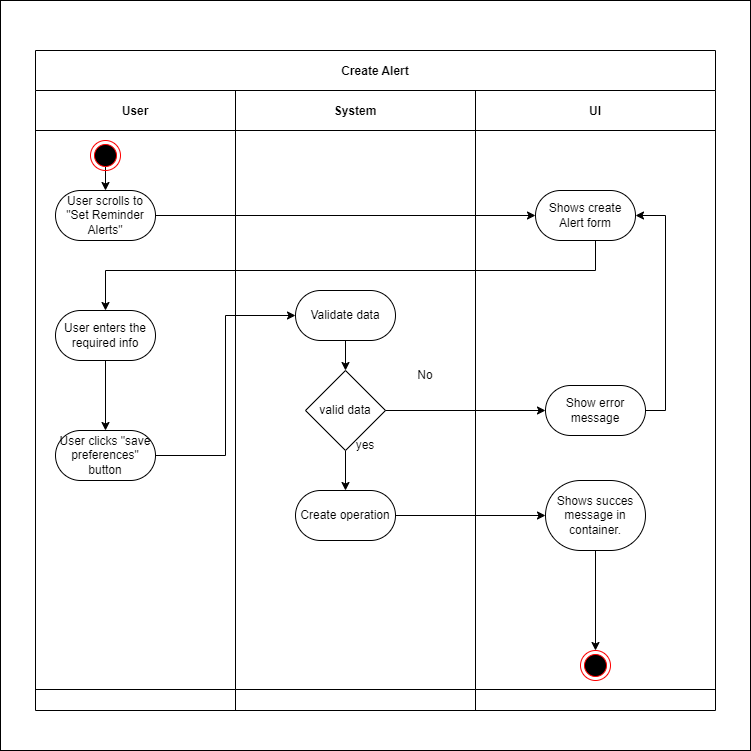

The diagram above was exported from draw.io. Its source (the exported page's mxGraphModel, read from the mxfile embedded in the PNG):
<mxGraphModel dx="1514" dy="796" grid="1" gridSize="10" guides="1" tooltips="1" connect="1" arrows="1" fold="1" page="1" pageScale="1" pageWidth="850" pageHeight="1100" math="0" shadow="0">
  <root>
    <mxCell id="0" />
    <mxCell id="1" parent="0" />
    <mxCell id="2" value="" style="rounded=0;whiteSpace=wrap;html=1;" vertex="1" parent="1">
      <mxGeometry x="50" y="40" width="750" height="750" as="geometry" />
    </mxCell>
    <mxCell id="3" value="Create Alert" style="shape=table;childLayout=tableLayout;startSize=40;collapsible=0;recursiveResize=0;expand=0;fillColor=none;fontStyle=1" vertex="1" parent="1">
      <mxGeometry x="85" y="90" width="680" height="660" as="geometry" />
    </mxCell>
    <mxCell id="4" value="" style="shape=tableRow;horizontal=0;swimlaneHead=0;swimlaneBody=0;top=0;left=0;bottom=0;right=0;fillColor=none;points=[[0,0.5],[1,0.5]];portConstraint=eastwest;startSize=0;collapsible=0;recursiveResize=0;expand=0;fontStyle=1;" vertex="1" parent="3">
      <mxGeometry y="40" width="680" height="599" as="geometry" />
    </mxCell>
    <mxCell id="5" value="User" style="swimlane;swimlaneHead=0;swimlaneBody=0;connectable=0;fillColor=none;startSize=40;collapsible=0;recursiveResize=0;expand=0;fontStyle=1;" vertex="1" parent="4">
      <mxGeometry width="200" height="599" as="geometry">
        <mxRectangle width="200" height="599" as="alternateBounds" />
      </mxGeometry>
    </mxCell>
    <mxCell id="6" value="User scrolls to &quot;Set Reminder Alerts&quot;" style="rounded=1;whiteSpace=wrap;html=1;arcSize=50;" vertex="1" parent="5">
      <mxGeometry x="20" y="100" width="100" height="50" as="geometry" />
    </mxCell>
    <mxCell id="7" value="" style="edgeStyle=orthogonalEdgeStyle;rounded=0;orthogonalLoop=1;jettySize=auto;html=1;" edge="1" parent="5" source="8" target="9">
      <mxGeometry relative="1" as="geometry" />
    </mxCell>
    <mxCell id="8" value="User enters the required info" style="rounded=1;whiteSpace=wrap;html=1;arcSize=50;" vertex="1" parent="5">
      <mxGeometry x="20" y="220" width="100" height="50" as="geometry" />
    </mxCell>
    <mxCell id="9" value="User clicks &quot;save preferences&quot; button" style="rounded=1;whiteSpace=wrap;html=1;arcSize=50;" vertex="1" parent="5">
      <mxGeometry x="20" y="340" width="100" height="50" as="geometry" />
    </mxCell>
    <mxCell id="10" style="edgeStyle=orthogonalEdgeStyle;rounded=0;orthogonalLoop=1;jettySize=auto;html=1;exitX=0.5;exitY=1;exitDx=0;exitDy=0;entryX=0.5;entryY=0;entryDx=0;entryDy=0;" edge="1" parent="5" target="6">
      <mxGeometry relative="1" as="geometry">
        <mxPoint x="70" y="70" as="sourcePoint" />
      </mxGeometry>
    </mxCell>
    <mxCell id="11" value="" style="ellipse;html=1;shape=endState;fillColor=#000000;strokeColor=#ff0000;" vertex="1" parent="5">
      <mxGeometry x="55" y="50" width="30" height="30" as="geometry" />
    </mxCell>
    <mxCell id="12" value="System" style="swimlane;swimlaneHead=0;swimlaneBody=0;connectable=0;fillColor=none;startSize=40;collapsible=0;recursiveResize=0;expand=0;fontStyle=1;" vertex="1" parent="4">
      <mxGeometry x="200" width="240" height="599" as="geometry">
        <mxRectangle width="240" height="599" as="alternateBounds" />
      </mxGeometry>
    </mxCell>
    <mxCell id="13" value="" style="edgeStyle=orthogonalEdgeStyle;rounded=0;orthogonalLoop=1;jettySize=auto;html=1;" edge="1" parent="12" source="14" target="16">
      <mxGeometry relative="1" as="geometry" />
    </mxCell>
    <mxCell id="14" value="Validate data" style="rounded=1;whiteSpace=wrap;html=1;arcSize=50;" vertex="1" parent="12">
      <mxGeometry x="60" y="200" width="100" height="50" as="geometry" />
    </mxCell>
    <mxCell id="15" value="" style="edgeStyle=orthogonalEdgeStyle;rounded=0;orthogonalLoop=1;jettySize=auto;html=1;" edge="1" parent="12" source="16" target="17">
      <mxGeometry relative="1" as="geometry" />
    </mxCell>
    <mxCell id="16" value="valid data" style="rhombus;whiteSpace=wrap;html=1;" vertex="1" parent="12">
      <mxGeometry x="70" y="280" width="80" height="80" as="geometry" />
    </mxCell>
    <mxCell id="17" value="Create operation" style="rounded=1;whiteSpace=wrap;html=1;arcSize=50;" vertex="1" parent="12">
      <mxGeometry x="60" y="400" width="100" height="50" as="geometry" />
    </mxCell>
    <mxCell id="18" value="yes" style="text;html=1;align=center;verticalAlign=middle;whiteSpace=wrap;rounded=0;" vertex="1" parent="12">
      <mxGeometry x="100" y="340" width="60" height="30" as="geometry" />
    </mxCell>
    <mxCell id="19" value="No" style="text;html=1;align=center;verticalAlign=middle;whiteSpace=wrap;rounded=0;" vertex="1" parent="12">
      <mxGeometry x="160" y="270" width="60" height="30" as="geometry" />
    </mxCell>
    <mxCell id="20" value="UI" style="swimlane;swimlaneHead=0;swimlaneBody=0;connectable=0;fillColor=none;startSize=40;collapsible=0;recursiveResize=0;expand=0;fontStyle=1;" vertex="1" parent="4">
      <mxGeometry x="440" width="240" height="599" as="geometry">
        <mxRectangle width="240" height="599" as="alternateBounds" />
      </mxGeometry>
    </mxCell>
    <mxCell id="21" value="Shows create Alert form" style="rounded=1;whiteSpace=wrap;html=1;arcSize=50;" vertex="1" parent="20">
      <mxGeometry x="60" y="100" width="100" height="50" as="geometry" />
    </mxCell>
    <mxCell id="22" style="edgeStyle=orthogonalEdgeStyle;rounded=0;orthogonalLoop=1;jettySize=auto;html=1;exitX=1;exitY=0.5;exitDx=0;exitDy=0;entryX=1;entryY=0.5;entryDx=0;entryDy=0;" edge="1" parent="20" source="23" target="21">
      <mxGeometry relative="1" as="geometry" />
    </mxCell>
    <mxCell id="23" value="Show error message" style="rounded=1;whiteSpace=wrap;html=1;arcSize=50;" vertex="1" parent="20">
      <mxGeometry x="70" y="295" width="100" height="50" as="geometry" />
    </mxCell>
    <mxCell id="24" value="" style="edgeStyle=orthogonalEdgeStyle;rounded=0;orthogonalLoop=1;jettySize=auto;html=1;entryX=0.5;entryY=0;entryDx=0;entryDy=0;" edge="1" parent="20" source="25" target="26">
      <mxGeometry relative="1" as="geometry">
        <mxPoint x="120" y="480" as="targetPoint" />
      </mxGeometry>
    </mxCell>
    <mxCell id="25" value="Shows succes message in container." style="rounded=1;whiteSpace=wrap;html=1;arcSize=50;" vertex="1" parent="20">
      <mxGeometry x="70" y="390" width="100" height="70" as="geometry" />
    </mxCell>
    <mxCell id="26" value="" style="ellipse;html=1;shape=endState;fillColor=#000000;strokeColor=#ff0000;" vertex="1" parent="20">
      <mxGeometry x="105" y="560" width="30" height="30" as="geometry" />
    </mxCell>
    <mxCell id="27" style="edgeStyle=orthogonalEdgeStyle;rounded=0;orthogonalLoop=1;jettySize=auto;html=1;" edge="1" parent="4" source="21" target="8">
      <mxGeometry relative="1" as="geometry">
        <Array as="points">
          <mxPoint x="560" y="180" />
          <mxPoint x="70" y="180" />
        </Array>
      </mxGeometry>
    </mxCell>
    <mxCell id="28" style="edgeStyle=orthogonalEdgeStyle;rounded=0;orthogonalLoop=1;jettySize=auto;html=1;entryX=0;entryY=0.5;entryDx=0;entryDy=0;" edge="1" parent="4" source="9" target="14">
      <mxGeometry relative="1" as="geometry" />
    </mxCell>
    <mxCell id="29" style="edgeStyle=orthogonalEdgeStyle;rounded=0;orthogonalLoop=1;jettySize=auto;html=1;entryX=0;entryY=0.5;entryDx=0;entryDy=0;" edge="1" parent="4" source="16" target="23">
      <mxGeometry relative="1" as="geometry" />
    </mxCell>
    <mxCell id="30" style="edgeStyle=orthogonalEdgeStyle;rounded=0;orthogonalLoop=1;jettySize=auto;html=1;entryX=0;entryY=0.5;entryDx=0;entryDy=0;" edge="1" parent="4" source="17" target="25">
      <mxGeometry relative="1" as="geometry" />
    </mxCell>
    <mxCell id="31" style="edgeStyle=orthogonalEdgeStyle;rounded=0;orthogonalLoop=1;jettySize=auto;html=1;exitX=1;exitY=0.5;exitDx=0;exitDy=0;entryX=0;entryY=0.5;entryDx=0;entryDy=0;" edge="1" parent="4" source="6" target="21">
      <mxGeometry relative="1" as="geometry" />
    </mxCell>
    <mxCell id="32" value="" style="shape=tableRow;horizontal=0;swimlaneHead=0;swimlaneBody=0;top=0;left=0;bottom=0;right=0;fillColor=none;points=[[0,0.5],[1,0.5]];portConstraint=eastwest;startSize=0;collapsible=0;recursiveResize=0;expand=0;fontStyle=1;" vertex="1" parent="3">
      <mxGeometry y="639" width="680" height="21" as="geometry" />
    </mxCell>
    <mxCell id="33" value="" style="swimlane;swimlaneHead=0;swimlaneBody=0;connectable=0;fillColor=none;startSize=0;collapsible=0;recursiveResize=0;expand=0;fontStyle=1;" vertex="1" parent="32">
      <mxGeometry width="200" height="21" as="geometry">
        <mxRectangle width="200" height="21" as="alternateBounds" />
      </mxGeometry>
    </mxCell>
    <mxCell id="34" value="" style="swimlane;swimlaneHead=0;swimlaneBody=0;connectable=0;fillColor=none;startSize=0;collapsible=0;recursiveResize=0;expand=0;fontStyle=1;" vertex="1" parent="32">
      <mxGeometry x="200" width="240" height="21" as="geometry">
        <mxRectangle width="240" height="21" as="alternateBounds" />
      </mxGeometry>
    </mxCell>
    <mxCell id="35" value="" style="swimlane;swimlaneHead=0;swimlaneBody=0;connectable=0;fillColor=none;startSize=0;collapsible=0;recursiveResize=0;expand=0;fontStyle=1;" vertex="1" parent="32">
      <mxGeometry x="440" width="240" height="21" as="geometry">
        <mxRectangle width="240" height="21" as="alternateBounds" />
      </mxGeometry>
    </mxCell>
  </root>
</mxGraphModel>